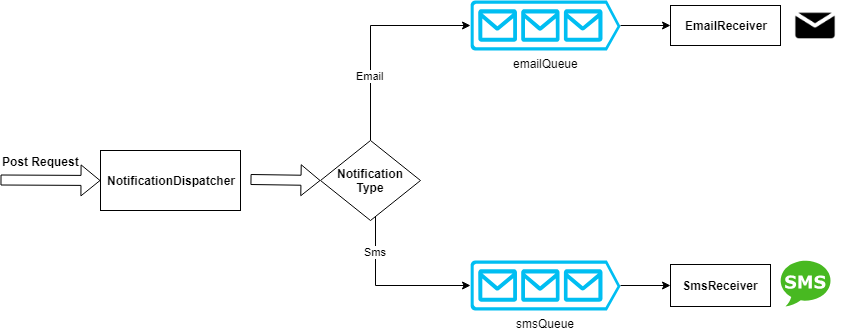

The diagram above was exported from draw.io. Its source (the exported page's mxGraphModel, read from the mxfile embedded in the PNG):
<mxGraphModel dx="1102" dy="584" grid="1" gridSize="10" guides="1" tooltips="1" connect="1" arrows="1" fold="1" page="1" pageScale="1" pageWidth="850" pageHeight="1100" math="0" shadow="0">
  <root>
    <mxCell id="0" />
    <mxCell id="1" parent="0" />
    <mxCell id="ZdZGLRL5FzYd7czT3mJh-49" value="" style="edgeStyle=orthogonalEdgeStyle;rounded=0;orthogonalLoop=1;jettySize=auto;html=1;fontSize=12;" parent="1" source="ZdZGLRL5FzYd7czT3mJh-7" target="ZdZGLRL5FzYd7czT3mJh-48" edge="1">
      <mxGeometry relative="1" as="geometry" />
    </mxCell>
    <mxCell id="ZdZGLRL5FzYd7czT3mJh-7" value="emailQueue" style="verticalLabelPosition=bottom;html=1;verticalAlign=top;align=center;strokeColor=none;fillColor=#00BEF2;shape=mxgraph.azure.queue_generic;pointerEvents=1;" parent="1" vertex="1">
      <mxGeometry x="480" y="80" width="150" height="50" as="geometry" />
    </mxCell>
    <mxCell id="ZdZGLRL5FzYd7czT3mJh-52" value="" style="edgeStyle=orthogonalEdgeStyle;rounded=0;orthogonalLoop=1;jettySize=auto;html=1;fontSize=12;" parent="1" source="ZdZGLRL5FzYd7czT3mJh-10" target="ZdZGLRL5FzYd7czT3mJh-45" edge="1">
      <mxGeometry relative="1" as="geometry" />
    </mxCell>
    <mxCell id="ZdZGLRL5FzYd7czT3mJh-10" value="smsQueue" style="verticalLabelPosition=bottom;html=1;verticalAlign=top;align=center;strokeColor=none;fillColor=#00BEF2;shape=mxgraph.azure.queue_generic;pointerEvents=1;" parent="1" vertex="1">
      <mxGeometry x="480" y="340" width="150" height="50" as="geometry" />
    </mxCell>
    <mxCell id="ZdZGLRL5FzYd7czT3mJh-23" value="Email" style="edgeStyle=orthogonalEdgeStyle;rounded=0;orthogonalLoop=1;jettySize=auto;html=1;entryX=0;entryY=0.5;entryDx=0;entryDy=0;entryPerimeter=0;" parent="1" source="ZdZGLRL5FzYd7czT3mJh-22" target="ZdZGLRL5FzYd7czT3mJh-7" edge="1">
      <mxGeometry x="-0.3873" relative="1" as="geometry">
        <Array as="points">
          <mxPoint x="380" y="105" />
        </Array>
        <mxPoint y="1" as="offset" />
      </mxGeometry>
    </mxCell>
    <mxCell id="ZdZGLRL5FzYd7czT3mJh-24" value="Sms" style="edgeStyle=orthogonalEdgeStyle;rounded=0;orthogonalLoop=1;jettySize=auto;html=1;entryX=0;entryY=0.5;entryDx=0;entryDy=0;entryPerimeter=0;" parent="1" source="ZdZGLRL5FzYd7czT3mJh-22" target="ZdZGLRL5FzYd7czT3mJh-10" edge="1">
      <mxGeometry x="-0.5696" relative="1" as="geometry">
        <Array as="points">
          <mxPoint x="385" y="365" />
        </Array>
        <mxPoint as="offset" />
      </mxGeometry>
    </mxCell>
    <mxCell id="ZdZGLRL5FzYd7czT3mJh-22" value="&lt;b&gt;Notification Type&lt;/b&gt;" style="rhombus;whiteSpace=wrap;html=1;" parent="1" vertex="1">
      <mxGeometry x="330" y="220" width="100" height="80" as="geometry" />
    </mxCell>
    <mxCell id="ZdZGLRL5FzYd7czT3mJh-35" value="" style="shape=flexArrow;endArrow=classic;html=1;" parent="1" edge="1">
      <mxGeometry width="50" height="50" relative="1" as="geometry">
        <mxPoint x="10" y="259.5" as="sourcePoint" />
        <mxPoint x="110" y="260" as="targetPoint" />
      </mxGeometry>
    </mxCell>
    <mxCell id="ZdZGLRL5FzYd7czT3mJh-36" value="&lt;h4 style=&quot;font-size: 12px;&quot;&gt;&lt;b style=&quot;font-size: 12px;&quot;&gt;Post Request&lt;/b&gt;&lt;/h4&gt;" style="text;html=1;resizable=0;points=[];align=center;verticalAlign=middle;labelBackgroundColor=none;fontSize=12;" parent="ZdZGLRL5FzYd7czT3mJh-35" vertex="1" connectable="0">
      <mxGeometry x="-0.35" y="-2" relative="1" as="geometry">
        <mxPoint x="7" y="-21.5" as="offset" />
      </mxGeometry>
    </mxCell>
    <mxCell id="ZdZGLRL5FzYd7czT3mJh-38" value="&lt;b&gt;NotificationDispatcher&lt;/b&gt;" style="rounded=0;whiteSpace=wrap;html=1;labelBackgroundColor=none;fontSize=12;" parent="1" vertex="1">
      <mxGeometry x="110" y="230" width="140" height="60" as="geometry" />
    </mxCell>
    <mxCell id="ZdZGLRL5FzYd7czT3mJh-41" value="" style="shape=flexArrow;endArrow=classic;html=1;" parent="1" edge="1">
      <mxGeometry width="50" height="50" relative="1" as="geometry">
        <mxPoint x="260" y="259" as="sourcePoint" />
        <mxPoint x="330" y="260" as="targetPoint" />
      </mxGeometry>
    </mxCell>
    <mxCell id="ZdZGLRL5FzYd7czT3mJh-42" value="&lt;h4 style=&quot;font-size: 12px&quot;&gt;&lt;br&gt;&lt;/h4&gt;" style="text;html=1;resizable=0;points=[];align=center;verticalAlign=middle;labelBackgroundColor=none;fontSize=12;" parent="ZdZGLRL5FzYd7czT3mJh-41" vertex="1" connectable="0">
      <mxGeometry x="-0.35" y="-2" relative="1" as="geometry">
        <mxPoint x="7" y="-21.5" as="offset" />
      </mxGeometry>
    </mxCell>
    <mxCell id="ZdZGLRL5FzYd7czT3mJh-45" value="&lt;b&gt;SmsReceiver&lt;/b&gt;" style="rounded=0;whiteSpace=wrap;html=1;labelBackgroundColor=none;fontSize=12;spacing=0;" parent="1" vertex="1">
      <mxGeometry x="680" y="344" width="100" height="42" as="geometry" />
    </mxCell>
    <mxCell id="ZdZGLRL5FzYd7czT3mJh-48" value="&lt;b&gt;EmailReceiver&lt;/b&gt;" style="rounded=0;whiteSpace=wrap;html=1;labelBackgroundColor=none;fontSize=12;" parent="1" vertex="1">
      <mxGeometry x="680" y="85" width="110" height="40" as="geometry" />
    </mxCell>
    <mxCell id="ZdZGLRL5FzYd7czT3mJh-53" value="" style="dashed=0;outlineConnect=0;html=1;align=center;labelPosition=center;verticalLabelPosition=bottom;verticalAlign=top;shape=mxgraph.weblogos.sms;fillColor=#48B921;strokeColor=none;labelBackgroundColor=none;fontSize=12;" parent="1" vertex="1">
      <mxGeometry x="790" y="339" width="50" height="47" as="geometry" />
    </mxCell>
    <mxCell id="ZdZGLRL5FzYd7czT3mJh-54" value="" style="shape=image;html=1;verticalAlign=top;verticalLabelPosition=bottom;labelBackgroundColor=#ffffff;imageAspect=0;aspect=fixed;image=https://cdn4.iconfinder.com/data/icons/standard-free-icons/139/Mail02-128.png;fontSize=12;" parent="1" vertex="1">
      <mxGeometry x="800" y="80" width="50" height="50" as="geometry" />
    </mxCell>
  </root>
</mxGraphModel>